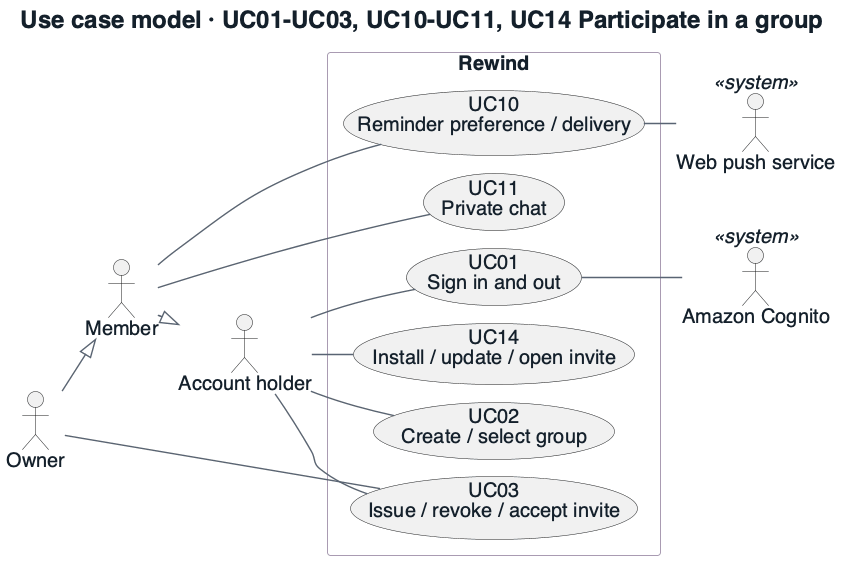

The diagram above was rendered by PlantUML. Its source (embedded in the PNG):
@startuml
!include _style.iuml
skinparam Padding 0
skinparam ranksep 20
skinparam nodesep 18
left to right direction
title Use case model · UC01-UC03, UC10-UC11, UC14 Participate in a group
actor "Account holder" as A
actor Member as M
actor Owner as O
M --|> A
O --|> M
rectangle Rewind {
 usecase "UC01\nSign in and out" as U1
 usecase "UC02\nCreate / select group" as U2
 usecase "UC03\nIssue / revoke / accept invite" as U3
 usecase "UC10\nReminder preference / delivery" as U10
 usecase "UC11\nPrivate chat" as U11
 usecase "UC14\nInstall / update / open invite" as U14
}
actor "Amazon Cognito" as C <<system>>
actor "Web push service" as P <<system>>
A -- U1
A -- U2
A -- U3
A -- U14
M -- U10
M -- U11
O -- U3
U1 -- C
U10 -- P
@enduml